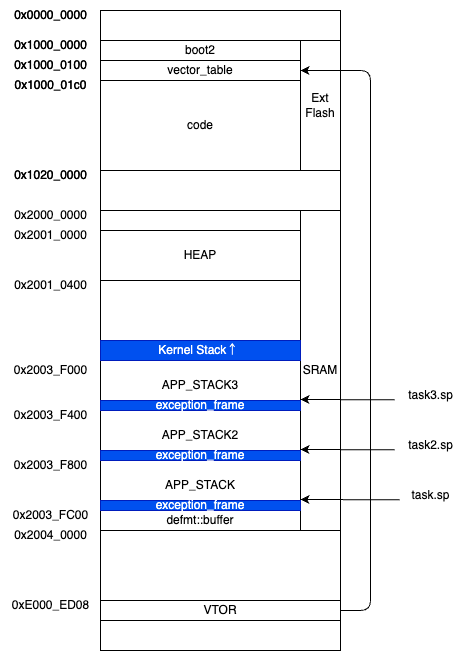

The diagram above was exported from draw.io. Its source (the exported page's mxGraphModel, read from the mxfile embedded in the PNG):
<mxGraphModel dx="565" dy="1086" grid="1" gridSize="10" guides="1" tooltips="1" connect="1" arrows="1" fold="1" page="1" pageScale="1" pageWidth="827" pageHeight="1169" math="0" shadow="0">
  <root>
    <mxCell id="0" />
    <mxCell id="1" parent="0" />
    <mxCell id="2" value="" style="rounded=0;whiteSpace=wrap;html=1;" parent="1" vertex="1">
      <mxGeometry x="160" y="40" width="240" height="640" as="geometry" />
    </mxCell>
    <mxCell id="4" value="0x0000_0000" style="text;html=1;align=center;verticalAlign=middle;resizable=0;points=[];autosize=1;strokeColor=none;fillColor=none;" parent="1" vertex="1">
      <mxGeometry x="60" y="30" width="100" height="30" as="geometry" />
    </mxCell>
    <mxCell id="5" value="0x1000_0000" style="text;html=1;align=center;verticalAlign=middle;resizable=0;points=[];autosize=1;strokeColor=none;fillColor=none;" parent="1" vertex="1">
      <mxGeometry x="60" y="60" width="100" height="30" as="geometry" />
    </mxCell>
    <mxCell id="6" value="0x1000_0100" style="text;html=1;align=center;verticalAlign=middle;resizable=0;points=[];autosize=1;strokeColor=none;fillColor=none;" parent="1" vertex="1">
      <mxGeometry x="60" y="80" width="100" height="30" as="geometry" />
    </mxCell>
    <mxCell id="7" value="0x1000_01c0" style="text;html=1;align=center;verticalAlign=middle;resizable=0;points=[];autosize=1;strokeColor=none;fillColor=none;" parent="1" vertex="1">
      <mxGeometry x="60" y="100" width="100" height="30" as="geometry" />
    </mxCell>
    <mxCell id="9" value="boot2" style="rounded=0;whiteSpace=wrap;html=1;" parent="1" vertex="1">
      <mxGeometry x="160" y="70" width="200" height="20" as="geometry" />
    </mxCell>
    <mxCell id="10" value="vector_table" style="rounded=0;whiteSpace=wrap;html=1;" parent="1" vertex="1">
      <mxGeometry x="160" y="90" width="200" height="20" as="geometry" />
    </mxCell>
    <mxCell id="11" value="code" style="rounded=0;whiteSpace=wrap;html=1;" parent="1" vertex="1">
      <mxGeometry x="160" y="110" width="200" height="90" as="geometry" />
    </mxCell>
    <mxCell id="14" value="Ext&lt;br&gt;Flash" style="rounded=0;whiteSpace=wrap;html=1;" parent="1" vertex="1">
      <mxGeometry x="360" y="70" width="40" height="130" as="geometry" />
    </mxCell>
    <mxCell id="15" value="code" style="rounded=0;whiteSpace=wrap;html=1;" parent="1" vertex="1">
      <mxGeometry x="160" y="240" width="200" height="320" as="geometry" />
    </mxCell>
    <mxCell id="16" value="SRAM" style="rounded=0;whiteSpace=wrap;html=1;" parent="1" vertex="1">
      <mxGeometry x="360" y="240" width="40" height="320" as="geometry" />
    </mxCell>
    <mxCell id="17" value="0x1020_0000" style="text;html=1;align=center;verticalAlign=middle;resizable=0;points=[];autosize=1;strokeColor=none;fillColor=none;" parent="1" vertex="1">
      <mxGeometry x="60" y="190" width="100" height="30" as="geometry" />
    </mxCell>
    <mxCell id="18" value="0x2000_0000" style="text;html=1;align=center;verticalAlign=middle;resizable=0;points=[];autosize=1;strokeColor=none;fillColor=none;" parent="1" vertex="1">
      <mxGeometry x="60" y="230" width="100" height="30" as="geometry" />
    </mxCell>
    <mxCell id="19" value="0x2004_0000" style="text;html=1;align=center;verticalAlign=middle;resizable=0;points=[];autosize=1;strokeColor=none;fillColor=none;" parent="1" vertex="1">
      <mxGeometry x="60" y="550" width="100" height="30" as="geometry" />
    </mxCell>
    <mxCell id="20" value="0x1020_0000" style="text;html=1;align=center;verticalAlign=middle;resizable=0;points=[];autosize=1;strokeColor=none;fillColor=none;" parent="1" vertex="1">
      <mxGeometry x="60" y="190" width="100" height="30" as="geometry" />
    </mxCell>
    <mxCell id="21" value="0x1000_01c0" style="text;html=1;align=center;verticalAlign=middle;resizable=0;points=[];autosize=1;strokeColor=none;fillColor=none;" parent="1" vertex="1">
      <mxGeometry x="60" y="100" width="100" height="30" as="geometry" />
    </mxCell>
    <mxCell id="22" value="0x1000_0000" style="text;html=1;align=center;verticalAlign=middle;resizable=0;points=[];autosize=1;strokeColor=none;fillColor=none;" parent="1" vertex="1">
      <mxGeometry x="60" y="60" width="100" height="30" as="geometry" />
    </mxCell>
    <mxCell id="23" value="0x1000_0100" style="text;html=1;align=center;verticalAlign=middle;resizable=0;points=[];autosize=1;strokeColor=none;fillColor=none;" parent="1" vertex="1">
      <mxGeometry x="60" y="80" width="100" height="30" as="geometry" />
    </mxCell>
    <mxCell id="24" value="0x0000_0000" style="text;html=1;align=center;verticalAlign=middle;resizable=0;points=[];autosize=1;strokeColor=none;fillColor=none;" parent="1" vertex="1">
      <mxGeometry x="60" y="30" width="100" height="30" as="geometry" />
    </mxCell>
    <mxCell id="26" value="0xE000_ED08" style="text;html=1;align=center;verticalAlign=middle;resizable=0;points=[];autosize=1;strokeColor=none;fillColor=none;" parent="1" vertex="1">
      <mxGeometry x="60" y="620" width="100" height="30" as="geometry" />
    </mxCell>
    <mxCell id="29" style="edgeStyle=orthogonalEdgeStyle;html=1;exitX=1;exitY=0.5;exitDx=0;exitDy=0;entryX=1;entryY=0.5;entryDx=0;entryDy=0;" parent="1" source="27" target="10" edge="1">
      <mxGeometry relative="1" as="geometry">
        <Array as="points">
          <mxPoint x="430" y="640" />
          <mxPoint x="430" y="100" />
        </Array>
      </mxGeometry>
    </mxCell>
    <mxCell id="27" value="VTOR" style="rounded=0;whiteSpace=wrap;html=1;" parent="1" vertex="1">
      <mxGeometry x="160" y="630" width="240" height="20" as="geometry" />
    </mxCell>
    <mxCell id="30" value="0x2003_FC00" style="text;html=1;align=center;verticalAlign=middle;resizable=0;points=[];autosize=1;strokeColor=none;fillColor=none;" parent="1" vertex="1">
      <mxGeometry x="60" y="530" width="100" height="30" as="geometry" />
    </mxCell>
    <mxCell id="31" value="defmt::buffer" style="rounded=0;whiteSpace=wrap;html=1;" parent="1" vertex="1">
      <mxGeometry x="160" y="540" width="200" height="20" as="geometry" />
    </mxCell>
    <mxCell id="32" value="APP_STACK" style="rounded=0;whiteSpace=wrap;html=1;" parent="1" vertex="1">
      <mxGeometry x="160" y="490" width="200" height="50" as="geometry" />
    </mxCell>
    <mxCell id="33" value="0x2003_F800" style="text;html=1;align=center;verticalAlign=middle;resizable=0;points=[];autosize=1;strokeColor=none;fillColor=none;" parent="1" vertex="1">
      <mxGeometry x="60" y="480" width="100" height="30" as="geometry" />
    </mxCell>
    <mxCell id="34" value="APP_STACK2" style="rounded=0;whiteSpace=wrap;html=1;" parent="1" vertex="1">
      <mxGeometry x="160" y="440" width="200" height="50" as="geometry" />
    </mxCell>
    <mxCell id="35" value="APP_STACK3" style="rounded=0;whiteSpace=wrap;html=1;" parent="1" vertex="1">
      <mxGeometry x="160" y="390" width="200" height="50" as="geometry" />
    </mxCell>
    <mxCell id="36" value="0x2003_F400" style="text;html=1;align=center;verticalAlign=middle;resizable=0;points=[];autosize=1;strokeColor=none;fillColor=none;" parent="1" vertex="1">
      <mxGeometry x="60" y="430" width="100" height="30" as="geometry" />
    </mxCell>
    <mxCell id="37" value="0x2003_F000" style="text;html=1;align=center;verticalAlign=middle;resizable=0;points=[];autosize=1;strokeColor=none;fillColor=none;" parent="1" vertex="1">
      <mxGeometry x="60" y="385" width="100" height="30" as="geometry" />
    </mxCell>
    <mxCell id="38" value="Kernel Stack↑&amp;nbsp;" style="rounded=0;whiteSpace=wrap;html=1;strokeColor=#001DBC;fillColor=#0050ef;fontColor=#ffffff;" parent="1" vertex="1">
      <mxGeometry x="160" y="370" width="200" height="20" as="geometry" />
    </mxCell>
    <mxCell id="39" value="HEAP" style="rounded=0;whiteSpace=wrap;html=1;" parent="1" vertex="1">
      <mxGeometry x="160" y="260" width="200" height="50" as="geometry" />
    </mxCell>
    <mxCell id="40" value="0x2001_0000" style="text;html=1;align=center;verticalAlign=middle;resizable=0;points=[];autosize=1;strokeColor=none;fillColor=none;" parent="1" vertex="1">
      <mxGeometry x="60" y="250" width="100" height="30" as="geometry" />
    </mxCell>
    <mxCell id="41" value="0x2001_0400" style="text;html=1;align=center;verticalAlign=middle;resizable=0;points=[];autosize=1;strokeColor=none;fillColor=none;" parent="1" vertex="1">
      <mxGeometry x="60" y="300" width="100" height="30" as="geometry" />
    </mxCell>
    <mxCell id="42" value="exception_frame" style="rounded=0;whiteSpace=wrap;html=1;strokeColor=#001DBC;fillColor=#0050ef;fontColor=#ffffff;" parent="1" vertex="1">
      <mxGeometry x="160" y="530" width="200" height="10" as="geometry" />
    </mxCell>
    <mxCell id="44" value="exception_frame" style="rounded=0;whiteSpace=wrap;html=1;strokeColor=#001DBC;fillColor=#0050ef;fontColor=#ffffff;" parent="1" vertex="1">
      <mxGeometry x="160" y="480" width="200" height="10" as="geometry" />
    </mxCell>
    <mxCell id="45" value="exception_frame" style="rounded=0;whiteSpace=wrap;html=1;strokeColor=#001DBC;fillColor=#0050ef;fontColor=#ffffff;" parent="1" vertex="1">
      <mxGeometry x="160" y="430" width="200" height="10" as="geometry" />
    </mxCell>
    <mxCell id="46" value="task.sp" style="text;html=1;align=center;verticalAlign=middle;resizable=0;points=[];autosize=1;strokeColor=none;fillColor=none;" parent="1" vertex="1">
      <mxGeometry x="460" y="510" width="60" height="30" as="geometry" />
    </mxCell>
    <mxCell id="47" value="" style="endArrow=classic;html=1;exitX=-0.011;exitY=0.643;exitDx=0;exitDy=0;exitPerimeter=0;" parent="1" source="46" edge="1">
      <mxGeometry width="50" height="50" relative="1" as="geometry">
        <mxPoint x="220" y="350" as="sourcePoint" />
        <mxPoint x="360" y="529" as="targetPoint" />
      </mxGeometry>
    </mxCell>
    <mxCell id="48" value="task2.sp" style="text;html=1;align=center;verticalAlign=middle;resizable=0;points=[];autosize=1;strokeColor=none;fillColor=none;" parent="1" vertex="1">
      <mxGeometry x="455" y="460" width="70" height="30" as="geometry" />
    </mxCell>
    <mxCell id="49" value="" style="endArrow=classic;html=1;exitX=-0.011;exitY=0.643;exitDx=0;exitDy=0;exitPerimeter=0;" parent="1" source="48" edge="1">
      <mxGeometry width="50" height="50" relative="1" as="geometry">
        <mxPoint x="220" y="300" as="sourcePoint" />
        <mxPoint x="360" y="479" as="targetPoint" />
      </mxGeometry>
    </mxCell>
    <mxCell id="50" value="task3.sp" style="text;html=1;align=center;verticalAlign=middle;resizable=0;points=[];autosize=1;strokeColor=none;fillColor=none;" parent="1" vertex="1">
      <mxGeometry x="455" y="410" width="70" height="30" as="geometry" />
    </mxCell>
    <mxCell id="51" value="" style="endArrow=classic;html=1;exitX=-0.011;exitY=0.643;exitDx=0;exitDy=0;exitPerimeter=0;" parent="1" source="50" edge="1">
      <mxGeometry width="50" height="50" relative="1" as="geometry">
        <mxPoint x="220" y="250" as="sourcePoint" />
        <mxPoint x="360" y="429" as="targetPoint" />
      </mxGeometry>
    </mxCell>
  </root>
</mxGraphModel>